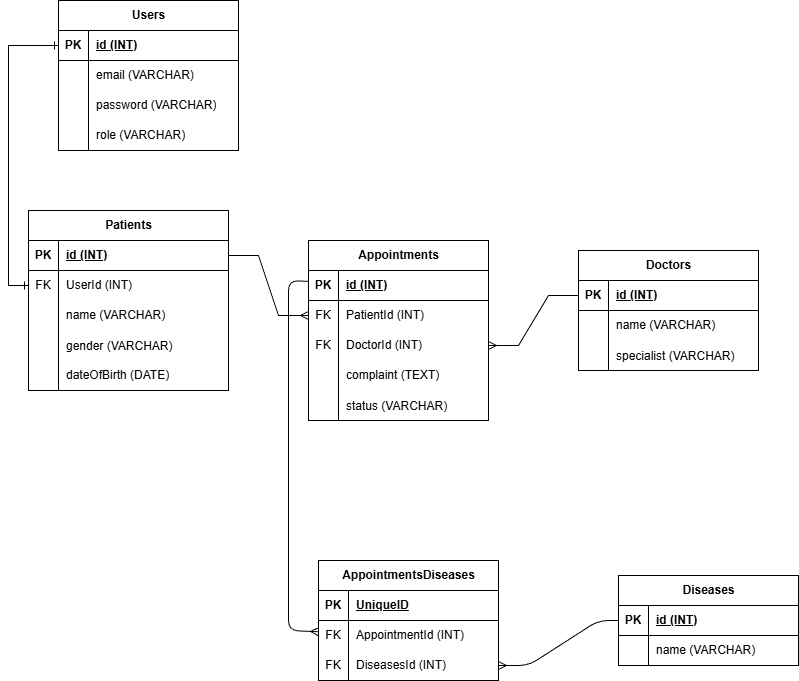

The diagram above was exported from draw.io. Its source (the exported page's mxGraphModel, read from the mxfile embedded in the PNG):
<mxGraphModel dx="901" dy="313" grid="1" gridSize="10" guides="1" tooltips="1" connect="1" arrows="1" fold="1" page="1" pageScale="1" pageWidth="850" pageHeight="1100" math="0" shadow="0">
  <root>
    <mxCell id="0" />
    <mxCell id="1" parent="0" />
    <mxCell id="2" value="Patients" style="shape=table;startSize=30;container=1;collapsible=1;childLayout=tableLayout;fixedRows=1;rowLines=0;fontStyle=1;align=center;resizeLast=1;html=1;" vertex="1" parent="1">
      <mxGeometry x="50" y="220" width="200" height="180" as="geometry" />
    </mxCell>
    <mxCell id="3" value="" style="shape=tableRow;horizontal=0;startSize=0;swimlaneHead=0;swimlaneBody=0;fillColor=none;collapsible=0;dropTarget=0;points=[[0,0.5],[1,0.5]];portConstraint=eastwest;top=0;left=0;right=0;bottom=1;" vertex="1" parent="2">
      <mxGeometry y="30" width="200" height="30" as="geometry" />
    </mxCell>
    <mxCell id="4" value="PK" style="shape=partialRectangle;connectable=0;fillColor=none;top=0;left=0;bottom=0;right=0;fontStyle=1;overflow=hidden;whiteSpace=wrap;html=1;" vertex="1" parent="3">
      <mxGeometry width="30" height="30" as="geometry">
        <mxRectangle width="30" height="30" as="alternateBounds" />
      </mxGeometry>
    </mxCell>
    <mxCell id="5" value="id (INT)" style="shape=partialRectangle;connectable=0;fillColor=none;top=0;left=0;bottom=0;right=0;align=left;spacingLeft=6;fontStyle=5;overflow=hidden;whiteSpace=wrap;html=1;" vertex="1" parent="3">
      <mxGeometry x="30" width="170" height="30" as="geometry">
        <mxRectangle width="170" height="30" as="alternateBounds" />
      </mxGeometry>
    </mxCell>
    <mxCell id="6" value="" style="shape=tableRow;horizontal=0;startSize=0;swimlaneHead=0;swimlaneBody=0;fillColor=none;collapsible=0;dropTarget=0;points=[[0,0.5],[1,0.5]];portConstraint=eastwest;top=0;left=0;right=0;bottom=0;" vertex="1" parent="2">
      <mxGeometry y="60" width="200" height="30" as="geometry" />
    </mxCell>
    <mxCell id="7" value="FK" style="shape=partialRectangle;connectable=0;fillColor=none;top=0;left=0;bottom=0;right=0;fontStyle=0;overflow=hidden;whiteSpace=wrap;html=1;" vertex="1" parent="6">
      <mxGeometry width="30" height="30" as="geometry">
        <mxRectangle width="30" height="30" as="alternateBounds" />
      </mxGeometry>
    </mxCell>
    <mxCell id="8" value="UserId (INT)" style="shape=partialRectangle;connectable=0;fillColor=none;top=0;left=0;bottom=0;right=0;align=left;spacingLeft=6;fontStyle=0;overflow=hidden;whiteSpace=wrap;html=1;" vertex="1" parent="6">
      <mxGeometry x="30" width="170" height="30" as="geometry">
        <mxRectangle width="170" height="30" as="alternateBounds" />
      </mxGeometry>
    </mxCell>
    <mxCell id="9" value="" style="shape=tableRow;horizontal=0;startSize=0;swimlaneHead=0;swimlaneBody=0;fillColor=none;collapsible=0;dropTarget=0;points=[[0,0.5],[1,0.5]];portConstraint=eastwest;top=0;left=0;right=0;bottom=0;" vertex="1" parent="2">
      <mxGeometry y="90" width="200" height="30" as="geometry" />
    </mxCell>
    <mxCell id="10" value="" style="shape=partialRectangle;connectable=0;fillColor=none;top=0;left=0;bottom=0;right=0;editable=1;overflow=hidden;whiteSpace=wrap;html=1;" vertex="1" parent="9">
      <mxGeometry width="30" height="30" as="geometry">
        <mxRectangle width="30" height="30" as="alternateBounds" />
      </mxGeometry>
    </mxCell>
    <mxCell id="11" value="name (VARCHAR)" style="shape=partialRectangle;connectable=0;fillColor=none;top=0;left=0;bottom=0;right=0;align=left;spacingLeft=6;overflow=hidden;whiteSpace=wrap;html=1;" vertex="1" parent="9">
      <mxGeometry x="30" width="170" height="30" as="geometry">
        <mxRectangle width="170" height="30" as="alternateBounds" />
      </mxGeometry>
    </mxCell>
    <mxCell id="15" value="" style="shape=tableRow;horizontal=0;startSize=0;swimlaneHead=0;swimlaneBody=0;fillColor=none;collapsible=0;dropTarget=0;points=[[0,0.5],[1,0.5]];portConstraint=eastwest;top=0;left=0;right=0;bottom=0;" vertex="1" parent="2">
      <mxGeometry y="120" width="200" height="30" as="geometry" />
    </mxCell>
    <mxCell id="16" value="" style="shape=partialRectangle;connectable=0;fillColor=none;top=0;left=0;bottom=0;right=0;editable=1;overflow=hidden;" vertex="1" parent="15">
      <mxGeometry width="30" height="30" as="geometry">
        <mxRectangle width="30" height="30" as="alternateBounds" />
      </mxGeometry>
    </mxCell>
    <mxCell id="17" value="gender (VARCHAR)" style="shape=partialRectangle;connectable=0;fillColor=none;top=0;left=0;bottom=0;right=0;align=left;spacingLeft=6;overflow=hidden;" vertex="1" parent="15">
      <mxGeometry x="30" width="170" height="30" as="geometry">
        <mxRectangle width="170" height="30" as="alternateBounds" />
      </mxGeometry>
    </mxCell>
    <mxCell id="12" value="" style="shape=tableRow;horizontal=0;startSize=0;swimlaneHead=0;swimlaneBody=0;fillColor=none;collapsible=0;dropTarget=0;points=[[0,0.5],[1,0.5]];portConstraint=eastwest;top=0;left=0;right=0;bottom=0;" vertex="1" parent="2">
      <mxGeometry y="150" width="200" height="30" as="geometry" />
    </mxCell>
    <mxCell id="13" value="" style="shape=partialRectangle;connectable=0;fillColor=none;top=0;left=0;bottom=0;right=0;editable=1;overflow=hidden;whiteSpace=wrap;html=1;" vertex="1" parent="12">
      <mxGeometry width="30" height="30" as="geometry">
        <mxRectangle width="30" height="30" as="alternateBounds" />
      </mxGeometry>
    </mxCell>
    <mxCell id="14" value="dateOfBirth (DATE)" style="shape=partialRectangle;connectable=0;fillColor=none;top=0;left=0;bottom=0;right=0;align=left;spacingLeft=6;overflow=hidden;whiteSpace=wrap;html=1;" vertex="1" parent="12">
      <mxGeometry x="30" width="170" height="30" as="geometry">
        <mxRectangle width="170" height="30" as="alternateBounds" />
      </mxGeometry>
    </mxCell>
    <mxCell id="18" value="Doctors" style="shape=table;startSize=30;container=1;collapsible=1;childLayout=tableLayout;fixedRows=1;rowLines=0;fontStyle=1;align=center;resizeLast=1;html=1;" vertex="1" parent="1">
      <mxGeometry x="600" y="260" width="180" height="120" as="geometry" />
    </mxCell>
    <mxCell id="19" value="" style="shape=tableRow;horizontal=0;startSize=0;swimlaneHead=0;swimlaneBody=0;fillColor=none;collapsible=0;dropTarget=0;points=[[0,0.5],[1,0.5]];portConstraint=eastwest;top=0;left=0;right=0;bottom=1;" vertex="1" parent="18">
      <mxGeometry y="30" width="180" height="30" as="geometry" />
    </mxCell>
    <mxCell id="20" value="PK" style="shape=partialRectangle;connectable=0;fillColor=none;top=0;left=0;bottom=0;right=0;fontStyle=1;overflow=hidden;whiteSpace=wrap;html=1;" vertex="1" parent="19">
      <mxGeometry width="30" height="30" as="geometry">
        <mxRectangle width="30" height="30" as="alternateBounds" />
      </mxGeometry>
    </mxCell>
    <mxCell id="21" value="id (INT)" style="shape=partialRectangle;connectable=0;fillColor=none;top=0;left=0;bottom=0;right=0;align=left;spacingLeft=6;fontStyle=5;overflow=hidden;whiteSpace=wrap;html=1;" vertex="1" parent="19">
      <mxGeometry x="30" width="150" height="30" as="geometry">
        <mxRectangle width="150" height="30" as="alternateBounds" />
      </mxGeometry>
    </mxCell>
    <mxCell id="25" value="" style="shape=tableRow;horizontal=0;startSize=0;swimlaneHead=0;swimlaneBody=0;fillColor=none;collapsible=0;dropTarget=0;points=[[0,0.5],[1,0.5]];portConstraint=eastwest;top=0;left=0;right=0;bottom=0;" vertex="1" parent="18">
      <mxGeometry y="60" width="180" height="30" as="geometry" />
    </mxCell>
    <mxCell id="26" value="" style="shape=partialRectangle;connectable=0;fillColor=none;top=0;left=0;bottom=0;right=0;editable=1;overflow=hidden;whiteSpace=wrap;html=1;" vertex="1" parent="25">
      <mxGeometry width="30" height="30" as="geometry">
        <mxRectangle width="30" height="30" as="alternateBounds" />
      </mxGeometry>
    </mxCell>
    <mxCell id="27" value="name (VARCHAR)" style="shape=partialRectangle;connectable=0;fillColor=none;top=0;left=0;bottom=0;right=0;align=left;spacingLeft=6;overflow=hidden;whiteSpace=wrap;html=1;" vertex="1" parent="25">
      <mxGeometry x="30" width="150" height="30" as="geometry">
        <mxRectangle width="150" height="30" as="alternateBounds" />
      </mxGeometry>
    </mxCell>
    <mxCell id="34" value="" style="shape=tableRow;horizontal=0;startSize=0;swimlaneHead=0;swimlaneBody=0;fillColor=none;collapsible=0;dropTarget=0;points=[[0,0.5],[1,0.5]];portConstraint=eastwest;top=0;left=0;right=0;bottom=0;" vertex="1" parent="18">
      <mxGeometry y="90" width="180" height="30" as="geometry" />
    </mxCell>
    <mxCell id="35" value="" style="shape=partialRectangle;connectable=0;fillColor=none;top=0;left=0;bottom=0;right=0;editable=1;overflow=hidden;" vertex="1" parent="34">
      <mxGeometry width="30" height="30" as="geometry">
        <mxRectangle width="30" height="30" as="alternateBounds" />
      </mxGeometry>
    </mxCell>
    <mxCell id="36" value="specialist (VARCHAR)" style="shape=partialRectangle;connectable=0;fillColor=none;top=0;left=0;bottom=0;right=0;align=left;spacingLeft=6;overflow=hidden;" vertex="1" parent="34">
      <mxGeometry x="30" width="150" height="30" as="geometry">
        <mxRectangle width="150" height="30" as="alternateBounds" />
      </mxGeometry>
    </mxCell>
    <mxCell id="46" value="Diseases" style="shape=table;startSize=30;container=1;collapsible=1;childLayout=tableLayout;fixedRows=1;rowLines=0;fontStyle=1;align=center;resizeLast=1;html=1;" vertex="1" parent="1">
      <mxGeometry x="640" y="585" width="180" height="90" as="geometry" />
    </mxCell>
    <mxCell id="47" value="" style="shape=tableRow;horizontal=0;startSize=0;swimlaneHead=0;swimlaneBody=0;fillColor=none;collapsible=0;dropTarget=0;points=[[0,0.5],[1,0.5]];portConstraint=eastwest;top=0;left=0;right=0;bottom=1;" vertex="1" parent="46">
      <mxGeometry y="30" width="180" height="30" as="geometry" />
    </mxCell>
    <mxCell id="48" value="PK" style="shape=partialRectangle;connectable=0;fillColor=none;top=0;left=0;bottom=0;right=0;fontStyle=1;overflow=hidden;whiteSpace=wrap;html=1;" vertex="1" parent="47">
      <mxGeometry width="30" height="30" as="geometry">
        <mxRectangle width="30" height="30" as="alternateBounds" />
      </mxGeometry>
    </mxCell>
    <mxCell id="49" value="id (INT)" style="shape=partialRectangle;connectable=0;fillColor=none;top=0;left=0;bottom=0;right=0;align=left;spacingLeft=6;fontStyle=5;overflow=hidden;whiteSpace=wrap;html=1;" vertex="1" parent="47">
      <mxGeometry x="30" width="150" height="30" as="geometry">
        <mxRectangle width="150" height="30" as="alternateBounds" />
      </mxGeometry>
    </mxCell>
    <mxCell id="50" value="" style="shape=tableRow;horizontal=0;startSize=0;swimlaneHead=0;swimlaneBody=0;fillColor=none;collapsible=0;dropTarget=0;points=[[0,0.5],[1,0.5]];portConstraint=eastwest;top=0;left=0;right=0;bottom=0;" vertex="1" parent="46">
      <mxGeometry y="60" width="180" height="30" as="geometry" />
    </mxCell>
    <mxCell id="51" value="" style="shape=partialRectangle;connectable=0;fillColor=none;top=0;left=0;bottom=0;right=0;editable=1;overflow=hidden;whiteSpace=wrap;html=1;" vertex="1" parent="50">
      <mxGeometry width="30" height="30" as="geometry">
        <mxRectangle width="30" height="30" as="alternateBounds" />
      </mxGeometry>
    </mxCell>
    <mxCell id="52" value="name (VARCHAR)" style="shape=partialRectangle;connectable=0;fillColor=none;top=0;left=0;bottom=0;right=0;align=left;spacingLeft=6;overflow=hidden;whiteSpace=wrap;html=1;" vertex="1" parent="50">
      <mxGeometry x="30" width="150" height="30" as="geometry">
        <mxRectangle width="150" height="30" as="alternateBounds" />
      </mxGeometry>
    </mxCell>
    <mxCell id="56" value="Appointments" style="shape=table;startSize=30;container=1;collapsible=1;childLayout=tableLayout;fixedRows=1;rowLines=0;fontStyle=1;align=center;resizeLast=1;html=1;" vertex="1" parent="1">
      <mxGeometry x="330" y="250" width="180" height="180" as="geometry" />
    </mxCell>
    <mxCell id="57" value="" style="shape=tableRow;horizontal=0;startSize=0;swimlaneHead=0;swimlaneBody=0;fillColor=none;collapsible=0;dropTarget=0;points=[[0,0.5],[1,0.5]];portConstraint=eastwest;top=0;left=0;right=0;bottom=1;" vertex="1" parent="56">
      <mxGeometry y="30" width="180" height="30" as="geometry" />
    </mxCell>
    <mxCell id="58" value="PK" style="shape=partialRectangle;connectable=0;fillColor=none;top=0;left=0;bottom=0;right=0;fontStyle=1;overflow=hidden;whiteSpace=wrap;html=1;" vertex="1" parent="57">
      <mxGeometry width="30" height="30" as="geometry">
        <mxRectangle width="30" height="30" as="alternateBounds" />
      </mxGeometry>
    </mxCell>
    <mxCell id="59" value="id (INT)" style="shape=partialRectangle;connectable=0;fillColor=none;top=0;left=0;bottom=0;right=0;align=left;spacingLeft=6;fontStyle=5;overflow=hidden;whiteSpace=wrap;html=1;" vertex="1" parent="57">
      <mxGeometry x="30" width="150" height="30" as="geometry">
        <mxRectangle width="150" height="30" as="alternateBounds" />
      </mxGeometry>
    </mxCell>
    <mxCell id="60" value="" style="shape=tableRow;horizontal=0;startSize=0;swimlaneHead=0;swimlaneBody=0;fillColor=none;collapsible=0;dropTarget=0;points=[[0,0.5],[1,0.5]];portConstraint=eastwest;top=0;left=0;right=0;bottom=0;" vertex="1" parent="56">
      <mxGeometry y="60" width="180" height="30" as="geometry" />
    </mxCell>
    <mxCell id="61" value="FK" style="shape=partialRectangle;connectable=0;fillColor=none;top=0;left=0;bottom=0;right=0;fontStyle=0;overflow=hidden;whiteSpace=wrap;html=1;" vertex="1" parent="60">
      <mxGeometry width="30" height="30" as="geometry">
        <mxRectangle width="30" height="30" as="alternateBounds" />
      </mxGeometry>
    </mxCell>
    <mxCell id="62" value="PatientId (INT)" style="shape=partialRectangle;connectable=0;fillColor=none;top=0;left=0;bottom=0;right=0;align=left;spacingLeft=6;fontStyle=0;overflow=hidden;whiteSpace=wrap;html=1;" vertex="1" parent="60">
      <mxGeometry x="30" width="150" height="30" as="geometry">
        <mxRectangle width="150" height="30" as="alternateBounds" />
      </mxGeometry>
    </mxCell>
    <mxCell id="63" value="" style="shape=tableRow;horizontal=0;startSize=0;swimlaneHead=0;swimlaneBody=0;fillColor=none;collapsible=0;dropTarget=0;points=[[0,0.5],[1,0.5]];portConstraint=eastwest;top=0;left=0;right=0;bottom=0;" vertex="1" parent="56">
      <mxGeometry y="90" width="180" height="30" as="geometry" />
    </mxCell>
    <mxCell id="64" value="FK" style="shape=partialRectangle;connectable=0;fillColor=none;top=0;left=0;bottom=0;right=0;fontStyle=0;overflow=hidden;whiteSpace=wrap;html=1;" vertex="1" parent="63">
      <mxGeometry width="30" height="30" as="geometry">
        <mxRectangle width="30" height="30" as="alternateBounds" />
      </mxGeometry>
    </mxCell>
    <mxCell id="65" value="DoctorId (INT)" style="shape=partialRectangle;connectable=0;fillColor=none;top=0;left=0;bottom=0;right=0;align=left;spacingLeft=6;fontStyle=0;overflow=hidden;whiteSpace=wrap;html=1;" vertex="1" parent="63">
      <mxGeometry x="30" width="150" height="30" as="geometry">
        <mxRectangle width="150" height="30" as="alternateBounds" />
      </mxGeometry>
    </mxCell>
    <mxCell id="69" value="" style="shape=tableRow;horizontal=0;startSize=0;swimlaneHead=0;swimlaneBody=0;fillColor=none;collapsible=0;dropTarget=0;points=[[0,0.5],[1,0.5]];portConstraint=eastwest;top=0;left=0;right=0;bottom=0;" vertex="1" parent="56">
      <mxGeometry y="120" width="180" height="30" as="geometry" />
    </mxCell>
    <mxCell id="70" value="" style="shape=partialRectangle;connectable=0;fillColor=none;top=0;left=0;bottom=0;right=0;editable=1;overflow=hidden;whiteSpace=wrap;html=1;" vertex="1" parent="69">
      <mxGeometry width="30" height="30" as="geometry">
        <mxRectangle width="30" height="30" as="alternateBounds" />
      </mxGeometry>
    </mxCell>
    <mxCell id="71" value="complaint (TEXT)" style="shape=partialRectangle;connectable=0;fillColor=none;top=0;left=0;bottom=0;right=0;align=left;spacingLeft=6;overflow=hidden;whiteSpace=wrap;html=1;" vertex="1" parent="69">
      <mxGeometry x="30" width="150" height="30" as="geometry">
        <mxRectangle width="150" height="30" as="alternateBounds" />
      </mxGeometry>
    </mxCell>
    <mxCell id="72" value="" style="shape=tableRow;horizontal=0;startSize=0;swimlaneHead=0;swimlaneBody=0;fillColor=none;collapsible=0;dropTarget=0;points=[[0,0.5],[1,0.5]];portConstraint=eastwest;top=0;left=0;right=0;bottom=0;" vertex="1" parent="56">
      <mxGeometry y="150" width="180" height="30" as="geometry" />
    </mxCell>
    <mxCell id="73" value="" style="shape=partialRectangle;connectable=0;fillColor=none;top=0;left=0;bottom=0;right=0;editable=1;overflow=hidden;" vertex="1" parent="72">
      <mxGeometry width="30" height="30" as="geometry">
        <mxRectangle width="30" height="30" as="alternateBounds" />
      </mxGeometry>
    </mxCell>
    <mxCell id="74" value="status (VARCHAR)" style="shape=partialRectangle;connectable=0;fillColor=none;top=0;left=0;bottom=0;right=0;align=left;spacingLeft=6;overflow=hidden;" vertex="1" parent="72">
      <mxGeometry x="30" width="150" height="30" as="geometry">
        <mxRectangle width="150" height="30" as="alternateBounds" />
      </mxGeometry>
    </mxCell>
    <mxCell id="78" style="edgeStyle=entityRelationEdgeStyle;rounded=0;orthogonalLoop=1;jettySize=auto;html=1;endArrow=ERmany;endFill=0;" edge="1" parent="1" source="3" target="60">
      <mxGeometry relative="1" as="geometry" />
    </mxCell>
    <mxCell id="79" style="edgeStyle=entityRelationEdgeStyle;rounded=0;orthogonalLoop=1;jettySize=auto;html=1;endArrow=ERmany;endFill=0;" edge="1" parent="1" source="19" target="63">
      <mxGeometry relative="1" as="geometry" />
    </mxCell>
    <mxCell id="80" value="Users" style="shape=table;startSize=30;container=1;collapsible=1;childLayout=tableLayout;fixedRows=1;rowLines=0;fontStyle=1;align=center;resizeLast=1;html=1;" vertex="1" parent="1">
      <mxGeometry x="80" y="10" width="180" height="150" as="geometry" />
    </mxCell>
    <mxCell id="81" value="" style="shape=tableRow;horizontal=0;startSize=0;swimlaneHead=0;swimlaneBody=0;fillColor=none;collapsible=0;dropTarget=0;points=[[0,0.5],[1,0.5]];portConstraint=eastwest;top=0;left=0;right=0;bottom=1;" vertex="1" parent="80">
      <mxGeometry y="30" width="180" height="30" as="geometry" />
    </mxCell>
    <mxCell id="82" value="PK" style="shape=partialRectangle;connectable=0;fillColor=none;top=0;left=0;bottom=0;right=0;fontStyle=1;overflow=hidden;whiteSpace=wrap;html=1;" vertex="1" parent="81">
      <mxGeometry width="30" height="30" as="geometry">
        <mxRectangle width="30" height="30" as="alternateBounds" />
      </mxGeometry>
    </mxCell>
    <mxCell id="83" value="id (INT)" style="shape=partialRectangle;connectable=0;fillColor=none;top=0;left=0;bottom=0;right=0;align=left;spacingLeft=6;fontStyle=5;overflow=hidden;whiteSpace=wrap;html=1;" vertex="1" parent="81">
      <mxGeometry x="30" width="150" height="30" as="geometry">
        <mxRectangle width="150" height="30" as="alternateBounds" />
      </mxGeometry>
    </mxCell>
    <mxCell id="84" value="" style="shape=tableRow;horizontal=0;startSize=0;swimlaneHead=0;swimlaneBody=0;fillColor=none;collapsible=0;dropTarget=0;points=[[0,0.5],[1,0.5]];portConstraint=eastwest;top=0;left=0;right=0;bottom=0;" vertex="1" parent="80">
      <mxGeometry y="60" width="180" height="30" as="geometry" />
    </mxCell>
    <mxCell id="85" value="" style="shape=partialRectangle;connectable=0;fillColor=none;top=0;left=0;bottom=0;right=0;editable=1;overflow=hidden;whiteSpace=wrap;html=1;" vertex="1" parent="84">
      <mxGeometry width="30" height="30" as="geometry">
        <mxRectangle width="30" height="30" as="alternateBounds" />
      </mxGeometry>
    </mxCell>
    <mxCell id="86" value="email (VARCHAR)" style="shape=partialRectangle;connectable=0;fillColor=none;top=0;left=0;bottom=0;right=0;align=left;spacingLeft=6;overflow=hidden;whiteSpace=wrap;html=1;" vertex="1" parent="84">
      <mxGeometry x="30" width="150" height="30" as="geometry">
        <mxRectangle width="150" height="30" as="alternateBounds" />
      </mxGeometry>
    </mxCell>
    <mxCell id="87" value="" style="shape=tableRow;horizontal=0;startSize=0;swimlaneHead=0;swimlaneBody=0;fillColor=none;collapsible=0;dropTarget=0;points=[[0,0.5],[1,0.5]];portConstraint=eastwest;top=0;left=0;right=0;bottom=0;" vertex="1" parent="80">
      <mxGeometry y="90" width="180" height="30" as="geometry" />
    </mxCell>
    <mxCell id="88" value="" style="shape=partialRectangle;connectable=0;fillColor=none;top=0;left=0;bottom=0;right=0;editable=1;overflow=hidden;whiteSpace=wrap;html=1;" vertex="1" parent="87">
      <mxGeometry width="30" height="30" as="geometry">
        <mxRectangle width="30" height="30" as="alternateBounds" />
      </mxGeometry>
    </mxCell>
    <mxCell id="89" value="password (VARCHAR)" style="shape=partialRectangle;connectable=0;fillColor=none;top=0;left=0;bottom=0;right=0;align=left;spacingLeft=6;overflow=hidden;whiteSpace=wrap;html=1;" vertex="1" parent="87">
      <mxGeometry x="30" width="150" height="30" as="geometry">
        <mxRectangle width="150" height="30" as="alternateBounds" />
      </mxGeometry>
    </mxCell>
    <mxCell id="90" value="" style="shape=tableRow;horizontal=0;startSize=0;swimlaneHead=0;swimlaneBody=0;fillColor=none;collapsible=0;dropTarget=0;points=[[0,0.5],[1,0.5]];portConstraint=eastwest;top=0;left=0;right=0;bottom=0;" vertex="1" parent="80">
      <mxGeometry y="120" width="180" height="30" as="geometry" />
    </mxCell>
    <mxCell id="91" value="" style="shape=partialRectangle;connectable=0;fillColor=none;top=0;left=0;bottom=0;right=0;editable=1;overflow=hidden;whiteSpace=wrap;html=1;" vertex="1" parent="90">
      <mxGeometry width="30" height="30" as="geometry">
        <mxRectangle width="30" height="30" as="alternateBounds" />
      </mxGeometry>
    </mxCell>
    <mxCell id="92" value="role (VARCHAR)" style="shape=partialRectangle;connectable=0;fillColor=none;top=0;left=0;bottom=0;right=0;align=left;spacingLeft=6;overflow=hidden;whiteSpace=wrap;html=1;" vertex="1" parent="90">
      <mxGeometry x="30" width="150" height="30" as="geometry">
        <mxRectangle width="150" height="30" as="alternateBounds" />
      </mxGeometry>
    </mxCell>
    <mxCell id="93" style="edgeStyle=orthogonalEdgeStyle;rounded=0;orthogonalLoop=1;jettySize=auto;html=1;endArrow=ERone;endFill=0;startArrow=ERone;startFill=0;" edge="1" parent="1" source="81" target="6">
      <mxGeometry relative="1" as="geometry">
        <Array as="points">
          <mxPoint x="30" y="55" />
          <mxPoint x="30" y="295" />
        </Array>
      </mxGeometry>
    </mxCell>
    <mxCell id="99" value="AppointmentsDiseases" style="shape=table;startSize=30;container=1;collapsible=1;childLayout=tableLayout;fixedRows=1;rowLines=0;fontStyle=1;align=center;resizeLast=1;html=1;" vertex="1" parent="1">
      <mxGeometry x="340" y="570" width="180" height="120" as="geometry" />
    </mxCell>
    <mxCell id="100" value="" style="shape=tableRow;horizontal=0;startSize=0;swimlaneHead=0;swimlaneBody=0;fillColor=none;collapsible=0;dropTarget=0;points=[[0,0.5],[1,0.5]];portConstraint=eastwest;top=0;left=0;right=0;bottom=1;" vertex="1" parent="99">
      <mxGeometry y="30" width="180" height="30" as="geometry" />
    </mxCell>
    <mxCell id="101" value="PK" style="shape=partialRectangle;connectable=0;fillColor=none;top=0;left=0;bottom=0;right=0;fontStyle=1;overflow=hidden;whiteSpace=wrap;html=1;" vertex="1" parent="100">
      <mxGeometry width="30" height="30" as="geometry">
        <mxRectangle width="30" height="30" as="alternateBounds" />
      </mxGeometry>
    </mxCell>
    <mxCell id="102" value="UniqueID" style="shape=partialRectangle;connectable=0;fillColor=none;top=0;left=0;bottom=0;right=0;align=left;spacingLeft=6;fontStyle=5;overflow=hidden;whiteSpace=wrap;html=1;" vertex="1" parent="100">
      <mxGeometry x="30" width="150" height="30" as="geometry">
        <mxRectangle width="150" height="30" as="alternateBounds" />
      </mxGeometry>
    </mxCell>
    <mxCell id="112" value="" style="shape=tableRow;horizontal=0;startSize=0;swimlaneHead=0;swimlaneBody=0;fillColor=none;collapsible=0;dropTarget=0;points=[[0,0.5],[1,0.5]];portConstraint=eastwest;top=0;left=0;right=0;bottom=0;" vertex="1" parent="99">
      <mxGeometry y="60" width="180" height="30" as="geometry" />
    </mxCell>
    <mxCell id="113" value="FK" style="shape=partialRectangle;connectable=0;fillColor=none;top=0;left=0;bottom=0;right=0;fontStyle=0;overflow=hidden;whiteSpace=wrap;html=1;" vertex="1" parent="112">
      <mxGeometry width="30" height="30" as="geometry">
        <mxRectangle width="30" height="30" as="alternateBounds" />
      </mxGeometry>
    </mxCell>
    <mxCell id="114" value="AppointmentId (INT)" style="shape=partialRectangle;connectable=0;fillColor=none;top=0;left=0;bottom=0;right=0;align=left;spacingLeft=6;fontStyle=0;overflow=hidden;whiteSpace=wrap;html=1;" vertex="1" parent="112">
      <mxGeometry x="30" width="150" height="30" as="geometry">
        <mxRectangle width="150" height="30" as="alternateBounds" />
      </mxGeometry>
    </mxCell>
    <mxCell id="115" value="" style="shape=tableRow;horizontal=0;startSize=0;swimlaneHead=0;swimlaneBody=0;fillColor=none;collapsible=0;dropTarget=0;points=[[0,0.5],[1,0.5]];portConstraint=eastwest;top=0;left=0;right=0;bottom=0;" vertex="1" parent="99">
      <mxGeometry y="90" width="180" height="30" as="geometry" />
    </mxCell>
    <mxCell id="116" value="FK" style="shape=partialRectangle;connectable=0;fillColor=none;top=0;left=0;bottom=0;right=0;fontStyle=0;overflow=hidden;whiteSpace=wrap;html=1;" vertex="1" parent="115">
      <mxGeometry width="30" height="30" as="geometry">
        <mxRectangle width="30" height="30" as="alternateBounds" />
      </mxGeometry>
    </mxCell>
    <mxCell id="117" value="DiseasesId (INT)" style="shape=partialRectangle;connectable=0;fillColor=none;top=0;left=0;bottom=0;right=0;align=left;spacingLeft=6;fontStyle=0;overflow=hidden;whiteSpace=wrap;html=1;" vertex="1" parent="115">
      <mxGeometry x="30" width="150" height="30" as="geometry">
        <mxRectangle width="150" height="30" as="alternateBounds" />
      </mxGeometry>
    </mxCell>
    <mxCell id="118" style="edgeStyle=none;html=1;endArrow=ERmany;endFill=0;" edge="1" parent="1" source="57" target="112">
      <mxGeometry relative="1" as="geometry">
        <Array as="points">
          <mxPoint x="310" y="290" />
          <mxPoint x="310" y="640" />
        </Array>
      </mxGeometry>
    </mxCell>
    <mxCell id="119" style="edgeStyle=none;html=1;endArrow=ERmany;endFill=0;" edge="1" parent="1" source="47" target="115">
      <mxGeometry relative="1" as="geometry">
        <Array as="points">
          <mxPoint x="620" y="630" />
          <mxPoint x="550" y="675" />
        </Array>
      </mxGeometry>
    </mxCell>
  </root>
</mxGraphModel>